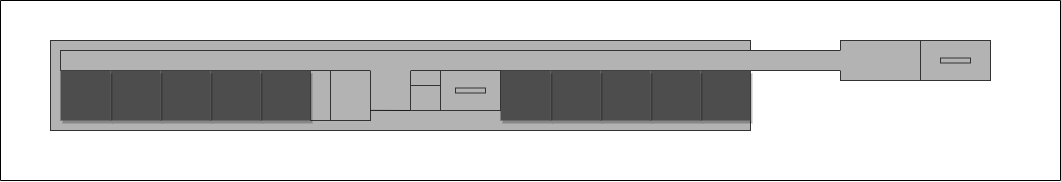

The diagram above was exported from draw.io. Its source (the exported page's mxGraphModel, read from the mxfile embedded in the PNG):
<mxGraphModel dx="2130" dy="867" grid="1" gridSize="10" guides="1" tooltips="1" connect="1" arrows="1" fold="1" page="1" pageScale="1" pageWidth="850" pageHeight="1100" background="#ffffff" math="0" shadow="0">
  <root>
    <mxCell id="0" />
    <mxCell id="1" parent="0" />
    <mxCell id="3TpX2DsgrMbCzZT64vuU-1" value="" style="rounded=0;whiteSpace=wrap;html=1;strokeColor=#333333;fillColor=#B3B3B3;" parent="1" vertex="1">
      <mxGeometry x="360" y="410" width="150" height="40" as="geometry" />
    </mxCell>
    <mxCell id="3TpX2DsgrMbCzZT64vuU-30" value="" style="rounded=0;whiteSpace=wrap;html=1;strokeColor=#333333;fillColor=#B3B3B3;" parent="1" vertex="1">
      <mxGeometry x="440" y="410" width="70" height="40" as="geometry" />
    </mxCell>
    <mxCell id="3TpX2DsgrMbCzZT64vuU-31" value="" style="rounded=0;whiteSpace=wrap;html=1;strokeColor=#333333;fillColor=#B3B3B3;glass=0;" parent="1" vertex="1">
      <mxGeometry x="460" y="427.5" width="30" height="5" as="geometry" />
    </mxCell>
    <mxCell id="14" value="" style="group" parent="1" vertex="1" connectable="0">
      <mxGeometry x="-430" y="410" width="790" height="90" as="geometry" />
    </mxCell>
    <mxCell id="3TpX2DsgrMbCzZT64vuU-35" value="" style="rounded=0;whiteSpace=wrap;html=1;strokeColor=#333333;fillColor=#B3B3B3;" parent="14" vertex="1">
      <mxGeometry width="700" height="90" as="geometry" />
    </mxCell>
    <mxCell id="3TpX2DsgrMbCzZT64vuU-33" value="" style="rounded=0;whiteSpace=wrap;html=1;strokeColor=#333333;fillColor=#B3B3B3;" parent="14" vertex="1">
      <mxGeometry x="10" y="10" width="780" height="20" as="geometry" />
    </mxCell>
    <mxCell id="3TpX2DsgrMbCzZT64vuU-36" value="" style="rounded=0;whiteSpace=wrap;html=1;fillColor=#4D4D4D;strokeColor=none;shadow=1;" parent="14" vertex="1">
      <mxGeometry x="650" y="30" width="50" height="50" as="geometry" />
    </mxCell>
    <mxCell id="3TpX2DsgrMbCzZT64vuU-37" value="" style="rounded=0;whiteSpace=wrap;html=1;fillColor=#4D4D4D;strokeColor=none;shadow=1;" parent="14" vertex="1">
      <mxGeometry x="600" y="30" width="50" height="50" as="geometry" />
    </mxCell>
    <mxCell id="3TpX2DsgrMbCzZT64vuU-38" value="" style="rounded=0;whiteSpace=wrap;html=1;fillColor=#4D4D4D;strokeColor=none;shadow=1;" parent="14" vertex="1">
      <mxGeometry x="550" y="30" width="50" height="50" as="geometry" />
    </mxCell>
    <mxCell id="3TpX2DsgrMbCzZT64vuU-39" value="" style="rounded=0;whiteSpace=wrap;html=1;fillColor=#4D4D4D;strokeColor=none;shadow=1;" parent="14" vertex="1">
      <mxGeometry x="500" y="30" width="50" height="50" as="geometry" />
    </mxCell>
    <mxCell id="3TpX2DsgrMbCzZT64vuU-40" value="" style="rounded=0;whiteSpace=wrap;html=1;fillColor=#4D4D4D;strokeColor=none;shadow=1;" parent="14" vertex="1">
      <mxGeometry x="450" y="30" width="50" height="50" as="geometry" />
    </mxCell>
    <mxCell id="3TpX2DsgrMbCzZT64vuU-41" value="" style="rounded=0;whiteSpace=wrap;html=1;strokeColor=#333333;fillColor=#B3B3B3;" parent="14" vertex="1">
      <mxGeometry x="360" y="30" width="90" height="40" as="geometry" />
    </mxCell>
    <mxCell id="3TpX2DsgrMbCzZT64vuU-43" value="" style="rounded=0;whiteSpace=wrap;html=1;strokeColor=#333333;fillColor=#B3B3B3;" parent="14" vertex="1">
      <mxGeometry x="390" y="30" width="60" height="40" as="geometry" />
    </mxCell>
    <mxCell id="3TpX2DsgrMbCzZT64vuU-45" value="" style="rounded=0;whiteSpace=wrap;html=1;strokeColor=#333333;fillColor=#B3B3B3;" parent="14" vertex="1">
      <mxGeometry x="260" y="30" width="60" height="50" as="geometry" />
    </mxCell>
    <mxCell id="3TpX2DsgrMbCzZT64vuU-46" value="" style="endArrow=none;html=1;rounded=0;exitX=0.993;exitY=0.798;exitDx=0;exitDy=0;exitPerimeter=0;strokeColor=#1A1A1A;" parent="14" source="3TpX2DsgrMbCzZT64vuU-45" edge="1">
      <mxGeometry width="50" height="50" relative="1" as="geometry">
        <mxPoint x="310" y="120" as="sourcePoint" />
        <mxPoint x="360" y="70" as="targetPoint" />
      </mxGeometry>
    </mxCell>
    <mxCell id="3TpX2DsgrMbCzZT64vuU-47" value="" style="rounded=0;whiteSpace=wrap;html=1;strokeColor=#333333;fillColor=#B3B3B3;" parent="14" vertex="1">
      <mxGeometry x="260" y="30" width="20" height="50" as="geometry" />
    </mxCell>
    <mxCell id="3TpX2DsgrMbCzZT64vuU-48" value="" style="rounded=0;whiteSpace=wrap;html=1;fillColor=#4D4D4D;strokeColor=none;shadow=1;" parent="14" vertex="1">
      <mxGeometry x="210" y="30" width="50" height="50" as="geometry" />
    </mxCell>
    <mxCell id="3TpX2DsgrMbCzZT64vuU-49" value="" style="rounded=0;whiteSpace=wrap;html=1;fillColor=#4D4D4D;strokeColor=none;shadow=1;" parent="14" vertex="1">
      <mxGeometry x="160" y="30" width="50" height="50" as="geometry" />
    </mxCell>
    <mxCell id="3TpX2DsgrMbCzZT64vuU-50" value="" style="rounded=0;whiteSpace=wrap;html=1;fillColor=#4D4D4D;strokeColor=none;shadow=1;" parent="14" vertex="1">
      <mxGeometry x="110" y="30" width="50" height="50" as="geometry" />
    </mxCell>
    <mxCell id="3TpX2DsgrMbCzZT64vuU-51" value="" style="rounded=0;whiteSpace=wrap;html=1;fillColor=#4D4D4D;strokeColor=none;shadow=1;" parent="14" vertex="1">
      <mxGeometry x="60" y="30" width="50" height="50" as="geometry" />
    </mxCell>
    <mxCell id="3TpX2DsgrMbCzZT64vuU-52" value="" style="rounded=0;whiteSpace=wrap;html=1;fillColor=#4D4D4D;strokeColor=none;shadow=1;" parent="14" vertex="1">
      <mxGeometry x="10" y="30" width="50" height="50" as="geometry" />
    </mxCell>
    <mxCell id="3TpX2DsgrMbCzZT64vuU-55" value="" style="rounded=0;whiteSpace=wrap;html=1;strokeColor=#333333;fillColor=#B3B3B3;" parent="14" vertex="1">
      <mxGeometry x="360" y="45" width="30" height="25" as="geometry" />
    </mxCell>
    <mxCell id="10" value="" style="rounded=0;whiteSpace=wrap;html=1;strokeColor=#333333;fillColor=#B3B3B3;glass=0;" parent="14" vertex="1">
      <mxGeometry x="405" y="47.5" width="30" height="5" as="geometry" />
    </mxCell>
    <mxCell id="127" value="" style="endArrow=none;html=1;entryX=1;entryY=0;entryDx=0;entryDy=0;exitX=1;exitY=1;exitDx=0;exitDy=0;strokeColor=#B3B3B3;" parent="14" source="3TpX2DsgrMbCzZT64vuU-33" target="3TpX2DsgrMbCzZT64vuU-33" edge="1">
      <mxGeometry width="50" height="50" relative="1" as="geometry">
        <mxPoint x="830" y="60" as="sourcePoint" />
        <mxPoint x="880" y="10" as="targetPoint" />
      </mxGeometry>
    </mxCell>
    <mxCell id="138" value="" style="endArrow=none;html=1;entryX=1;entryY=0;entryDx=0;entryDy=0;exitX=0;exitY=0;exitDx=0;exitDy=0;strokeColor=#B3B3B3;" parent="14" source="3TpX2DsgrMbCzZT64vuU-41" target="3TpX2DsgrMbCzZT64vuU-45" edge="1">
      <mxGeometry width="50" height="50" relative="1" as="geometry">
        <mxPoint x="370" y="70" as="sourcePoint" />
        <mxPoint x="370.0000000000002" y="50" as="targetPoint" />
      </mxGeometry>
    </mxCell>
    <mxCell id="139" value="" style="swimlane;startSize=0;" vertex="1" parent="1">
      <mxGeometry x="-480" y="370" width="1060" height="180" as="geometry" />
    </mxCell>
  </root>
</mxGraphModel>